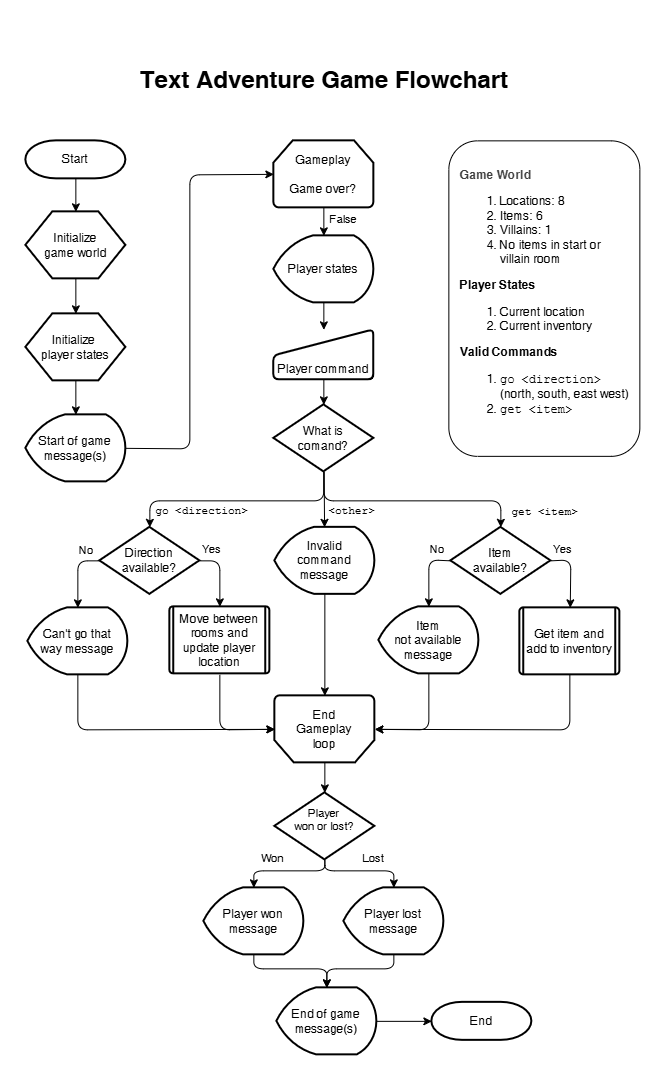

The diagram above was exported from draw.io. Its source (the exported page's mxGraphModel, read from the mxfile embedded in the PNG):
<mxGraphModel dx="927" dy="709" grid="1" gridSize="10" guides="1" tooltips="1" connect="1" arrows="1" fold="1" page="1" pageScale="1" pageWidth="850" pageHeight="1100" background="#ffffff" math="0" shadow="0">
  <root>
    <mxCell id="fGz-ZyFfAA8yaadvM5bY-0" />
    <mxCell id="fGz-ZyFfAA8yaadvM5bY-1" parent="fGz-ZyFfAA8yaadvM5bY-0" />
    <mxCell id="fGz-ZyFfAA8yaadvM5bY-2" edge="1" parent="fGz-ZyFfAA8yaadvM5bY-1" source="fGz-ZyFfAA8yaadvM5bY-3" style="edgeStyle=none;html=1;" target="fGz-ZyFfAA8yaadvM5bY-41" value="">
      <mxGeometry relative="1" as="geometry" />
    </mxCell>
    <mxCell id="fGz-ZyFfAA8yaadvM5bY-3" parent="fGz-ZyFfAA8yaadvM5bY-1" style="strokeWidth=2;shape=mxgraph.flowchart.terminator;aspect=fixed;fontSize=12;whiteSpace=wrap;spacing=2;labelBackgroundColor=none;labelBorderColor=none;fontColor=default;html=1;" value="Start" vertex="1">
      <mxGeometry height="38" width="100" x="126" y="119" as="geometry" />
    </mxCell>
    <mxCell id="fGz-ZyFfAA8yaadvM5bY-4" parent="fGz-ZyFfAA8yaadvM5bY-1" style="strokeWidth=2;shape=mxgraph.flowchart.display;aspect=fixed;fontSize=12;whiteSpace=wrap;spacing=2;labelBackgroundColor=none;labelBorderColor=none;fontColor=default;html=1;container=0;" value="Start of game message(s)" vertex="1">
      <mxGeometry height="67" width="100" x="126" y="393" as="geometry" />
    </mxCell>
    <mxCell id="fGz-ZyFfAA8yaadvM5bY-5" edge="1" parent="fGz-ZyFfAA8yaadvM5bY-1" source="fGz-ZyFfAA8yaadvM5bY-7" style="edgeStyle=none;html=1;" target="fGz-ZyFfAA8yaadvM5bY-10" value="">
      <mxGeometry relative="1" as="geometry" />
    </mxCell>
    <mxCell id="MoTldLCkdJO-OvEd1tda-2" connectable="0" parent="fGz-ZyFfAA8yaadvM5bY-5" style="edgeLabel;html=1;align=center;verticalAlign=middle;resizable=0;points=[];" value="False" vertex="1">
      <mxGeometry relative="1" x="-0.1102" y="1" as="geometry">
        <mxPoint x="18" y="-2" as="offset" />
      </mxGeometry>
    </mxCell>
    <mxCell id="fGz-ZyFfAA8yaadvM5bY-7" parent="fGz-ZyFfAA8yaadvM5bY-1" style="strokeWidth=2;html=1;shape=mxgraph.flowchart.loop_limit;whiteSpace=wrap;aspect=fixed;container=0;" value="Gameplay&lt;br&gt;&lt;br&gt;Game over?" vertex="1">
      <mxGeometry height="67" width="100" x="374" y="119" as="geometry" />
    </mxCell>
    <mxCell id="fGz-ZyFfAA8yaadvM5bY-8" parent="fGz-ZyFfAA8yaadvM5bY-1" style="strokeWidth=2;html=1;shape=mxgraph.flowchart.loop_limit;whiteSpace=wrap;aspect=fixed;container=0;flipV=1;" value="End &lt;br&gt;Gameplay&lt;br&gt;loop" vertex="1">
      <mxGeometry height="67" width="100" x="375" y="674" as="geometry" />
    </mxCell>
    <mxCell id="fGz-ZyFfAA8yaadvM5bY-9" edge="1" parent="fGz-ZyFfAA8yaadvM5bY-1" source="fGz-ZyFfAA8yaadvM5bY-10" style="edgeStyle=none;html=1;" target="fGz-ZyFfAA8yaadvM5bY-12" value="">
      <mxGeometry relative="1" as="geometry" />
    </mxCell>
    <mxCell id="fGz-ZyFfAA8yaadvM5bY-10" parent="fGz-ZyFfAA8yaadvM5bY-1" style="strokeWidth=2;shape=mxgraph.flowchart.display;aspect=fixed;fontSize=12;whiteSpace=wrap;spacing=2;labelBackgroundColor=none;labelBorderColor=none;fontColor=default;html=1;container=0;" value="Player states" vertex="1">
      <mxGeometry height="67" width="100" x="374" y="214" as="geometry" />
    </mxCell>
    <mxCell id="fGz-ZyFfAA8yaadvM5bY-11" edge="1" parent="fGz-ZyFfAA8yaadvM5bY-1" source="fGz-ZyFfAA8yaadvM5bY-12" style="edgeStyle=none;html=1;" target="fGz-ZyFfAA8yaadvM5bY-17" value="">
      <mxGeometry relative="1" as="geometry" />
    </mxCell>
    <mxCell id="fGz-ZyFfAA8yaadvM5bY-12" parent="fGz-ZyFfAA8yaadvM5bY-1" style="strokeWidth=2;shape=manualInput;rounded=1;size=26;arcSize=11;fontSize=12;whiteSpace=wrap;spacing=2;labelBackgroundColor=none;labelBorderColor=none;fontColor=default;html=1;aspect=fixed;container=0;" value="&lt;div&gt;&lt;br&gt;&lt;/div&gt;&lt;div&gt;&lt;br&gt;&lt;/div&gt;Player command" vertex="1">
      <mxGeometry height="50" width="100" x="374" y="308" as="geometry" />
    </mxCell>
    <mxCell id="tEt0pZ6U2-ICSdGiFQx_-7" edge="1" parent="fGz-ZyFfAA8yaadvM5bY-1" source="fGz-ZyFfAA8yaadvM5bY-17" style="edgeStyle=none;html=1;" target="fGz-ZyFfAA8yaadvM5bY-18" value="">
      <mxGeometry relative="1" as="geometry" />
    </mxCell>
    <mxCell id="tEt0pZ6U2-ICSdGiFQx_-20" connectable="0" parent="tEt0pZ6U2-ICSdGiFQx_-7" style="edgeLabel;html=1;align=center;verticalAlign=middle;resizable=0;points=[];fontFamily=Courier New;" value="&amp;lt;other&amp;gt;" vertex="1">
      <mxGeometry relative="1" x="0.265" y="-1" as="geometry">
        <mxPoint x="28" y="4" as="offset" />
      </mxGeometry>
    </mxCell>
    <mxCell id="fGz-ZyFfAA8yaadvM5bY-17" parent="fGz-ZyFfAA8yaadvM5bY-1" style="strokeWidth=2;shape=mxgraph.flowchart.decision;fontSize=12;aspect=fixed;whiteSpace=wrap;spacing=2;labelBackgroundColor=none;labelBorderColor=none;fontColor=default;html=1;container=0;" value="What is &lt;br&gt;comand?" vertex="1">
      <mxGeometry height="67" width="100" x="374" y="383" as="geometry" />
    </mxCell>
    <mxCell id="fGz-ZyFfAA8yaadvM5bY-18" parent="fGz-ZyFfAA8yaadvM5bY-1" style="strokeWidth=2;shape=mxgraph.flowchart.display;aspect=fixed;fontSize=12;whiteSpace=wrap;spacing=2;labelBackgroundColor=none;labelBorderColor=none;fontColor=default;html=1;container=0;" value="Invalid &lt;br&gt;command message" vertex="1">
      <mxGeometry height="67" width="100" x="375" y="505.5" as="geometry" />
    </mxCell>
    <mxCell id="fGz-ZyFfAA8yaadvM5bY-26" parent="fGz-ZyFfAA8yaadvM5bY-1" style="strokeWidth=2;shape=mxgraph.flowchart.terminator;aspect=fixed;fontSize=12;whiteSpace=wrap;spacing=2;labelBackgroundColor=none;labelBorderColor=none;fontColor=default;html=1;container=0;" value="End" vertex="1">
      <mxGeometry height="38" width="100" x="531.9999999999999" y="980.5" as="geometry" />
    </mxCell>
    <mxCell id="fGz-ZyFfAA8yaadvM5bY-27" parent="fGz-ZyFfAA8yaadvM5bY-1" style="strokeWidth=2;shape=mxgraph.flowchart.decision;fontSize=11;aspect=fixed;whiteSpace=wrap;spacing=2;labelBackgroundColor=none;labelBorderColor=none;fontColor=default;html=1;container=0;" value="Player &lt;br&gt;won or lost?&lt;div&gt;&lt;br&gt;&lt;/div&gt;" vertex="1">
      <mxGeometry height="67" width="100" x="374.9999999999999" y="771" as="geometry" />
    </mxCell>
    <mxCell id="fGz-ZyFfAA8yaadvM5bY-28" parent="fGz-ZyFfAA8yaadvM5bY-1" style="strokeWidth=2;shape=mxgraph.flowchart.display;aspect=fixed;fontSize=12;whiteSpace=wrap;spacing=2;labelBackgroundColor=none;labelBorderColor=none;fontColor=default;html=1;container=0;" value="Player won message" vertex="1">
      <mxGeometry height="67" width="100" x="304" y="866" as="geometry" />
    </mxCell>
    <mxCell id="fGz-ZyFfAA8yaadvM5bY-29" parent="fGz-ZyFfAA8yaadvM5bY-1" style="strokeWidth=2;shape=mxgraph.flowchart.display;aspect=fixed;fontSize=12;whiteSpace=wrap;spacing=2;labelBackgroundColor=none;labelBorderColor=none;fontColor=default;html=1;container=0;" value="Player lost message" vertex="1">
      <mxGeometry height="67" width="100" x="444" y="866" as="geometry" />
    </mxCell>
    <mxCell id="tEt0pZ6U2-ICSdGiFQx_-16" edge="1" parent="fGz-ZyFfAA8yaadvM5bY-1" source="fGz-ZyFfAA8yaadvM5bY-31" style="edgeStyle=none;html=1;" target="fGz-ZyFfAA8yaadvM5bY-26" value="">
      <mxGeometry relative="1" as="geometry" />
    </mxCell>
    <mxCell id="fGz-ZyFfAA8yaadvM5bY-31" parent="fGz-ZyFfAA8yaadvM5bY-1" style="strokeWidth=2;shape=mxgraph.flowchart.display;aspect=fixed;fontSize=12;whiteSpace=wrap;spacing=2;labelBackgroundColor=none;labelBorderColor=none;fontColor=default;html=1;container=0;" value="End of game message(s)" vertex="1">
      <mxGeometry height="67" width="100" x="376.9999999999999" y="966" as="geometry" />
    </mxCell>
    <mxCell id="fGz-ZyFfAA8yaadvM5bY-32" edge="1" parent="fGz-ZyFfAA8yaadvM5bY-1" source="fGz-ZyFfAA8yaadvM5bY-27" style="edgeStyle=none;html=1;exitX=0.5;exitY=1;exitDx=0;exitDy=0;exitPerimeter=0;entryX=0.5;entryY=0;entryDx=0;entryDy=0;entryPerimeter=0;" target="fGz-ZyFfAA8yaadvM5bY-28">
      <mxGeometry relative="1" as="geometry">
        <Array as="points">
          <mxPoint x="425" y="849" />
          <mxPoint x="354" y="849" />
        </Array>
      </mxGeometry>
    </mxCell>
    <mxCell id="fGz-ZyFfAA8yaadvM5bY-33" connectable="0" parent="fGz-ZyFfAA8yaadvM5bY-32" style="edgeLabel;html=1;align=center;verticalAlign=middle;resizable=0;points=[];" value="Won" vertex="1">
      <mxGeometry relative="1" x="0.6853" y="5" as="geometry">
        <mxPoint x="13" y="-14" as="offset" />
      </mxGeometry>
    </mxCell>
    <mxCell id="fGz-ZyFfAA8yaadvM5bY-34" edge="1" parent="fGz-ZyFfAA8yaadvM5bY-1" source="fGz-ZyFfAA8yaadvM5bY-27" style="edgeStyle=none;html=1;exitX=0.5;exitY=1;exitDx=0;exitDy=0;exitPerimeter=0;entryX=0.5;entryY=0;entryDx=0;entryDy=0;entryPerimeter=0;" target="fGz-ZyFfAA8yaadvM5bY-29">
      <mxGeometry relative="1" as="geometry">
        <Array as="points">
          <mxPoint x="425" y="849" />
          <mxPoint x="494" y="849" />
        </Array>
      </mxGeometry>
    </mxCell>
    <mxCell id="fGz-ZyFfAA8yaadvM5bY-35" connectable="0" parent="fGz-ZyFfAA8yaadvM5bY-34" style="edgeLabel;html=1;align=center;verticalAlign=middle;resizable=0;points=[];" value="Lost" vertex="1">
      <mxGeometry relative="1" x="0.6314" y="2" as="geometry">
        <mxPoint x="-20" y="-11" as="offset" />
      </mxGeometry>
    </mxCell>
    <mxCell id="fGz-ZyFfAA8yaadvM5bY-40" edge="1" parent="fGz-ZyFfAA8yaadvM5bY-1" source="fGz-ZyFfAA8yaadvM5bY-41" style="edgeStyle=none;html=1;" target="fGz-ZyFfAA8yaadvM5bY-43" value="">
      <mxGeometry relative="1" as="geometry" />
    </mxCell>
    <mxCell id="fGz-ZyFfAA8yaadvM5bY-41" parent="fGz-ZyFfAA8yaadvM5bY-1" style="verticalLabelPosition=middle;verticalAlign=middle;shape=hexagon;perimeter=hexagonPerimeter2;arcSize=6;size=0.27;fontSize=12;strokeWidth=2;aspect=fixed;labelPosition=center;align=center;spacing=2;whiteSpace=wrap;labelBackgroundColor=none;labelBorderColor=none;fontColor=default;html=1;container=0;" value="Initialize&lt;br&gt;game world" vertex="1">
      <mxGeometry height="67" width="100" x="126" y="190" as="geometry" />
    </mxCell>
    <mxCell id="fGz-ZyFfAA8yaadvM5bY-42" edge="1" parent="fGz-ZyFfAA8yaadvM5bY-1" source="fGz-ZyFfAA8yaadvM5bY-43" style="edgeStyle=none;html=1;" target="fGz-ZyFfAA8yaadvM5bY-4" value="">
      <mxGeometry relative="1" as="geometry" />
    </mxCell>
    <mxCell id="fGz-ZyFfAA8yaadvM5bY-43" parent="fGz-ZyFfAA8yaadvM5bY-1" style="verticalLabelPosition=middle;verticalAlign=middle;shape=hexagon;perimeter=hexagonPerimeter2;arcSize=6;size=0.27;fontSize=12;strokeWidth=2;aspect=fixed;labelPosition=center;align=center;spacing=2;whiteSpace=wrap;labelBackgroundColor=none;labelBorderColor=none;fontColor=default;html=1;container=0;" value="Initialize&amp;nbsp;&lt;br&gt;player states" vertex="1">
      <mxGeometry height="67" width="100" x="126" y="292" as="geometry" />
    </mxCell>
    <mxCell id="fGz-ZyFfAA8yaadvM5bY-44" parent="fGz-ZyFfAA8yaadvM5bY-1" style="text;html=1;align=center;verticalAlign=middle;whiteSpace=wrap;rounded=0;fontSize=24;autosize=1;" value="&lt;h4&gt;Text Adventure Game Flowchart&lt;/h4&gt;" vertex="1">
      <mxGeometry height="110" width="390" x="230" y="3" as="geometry" />
    </mxCell>
    <mxCell id="fGz-ZyFfAA8yaadvM5bY-45" parent="fGz-ZyFfAA8yaadvM5bY-1" style="text;strokeColor=default;align=left;fillColor=none;html=1;verticalAlign=middle;whiteSpace=wrap;rounded=1;spacing=12;strokeWidth=1;fontSize=12;perimeterSpacing=0;spacingTop=0;" value="&lt;div&gt;&lt;b style=&quot;color: rgb(63, 63, 63); background-color: transparent;&quot;&gt;Game World&lt;/b&gt;&lt;/div&gt;&lt;div&gt;&lt;ol&gt;&lt;li&gt;Locations: 8&lt;/li&gt;&lt;li&gt;Items: 6&lt;/li&gt;&lt;li&gt;Villains: 1&lt;/li&gt;&lt;li&gt;No items in start or villain room&lt;/li&gt;&lt;/ol&gt;&lt;/div&gt;&lt;div&gt;&lt;b&gt;Player States&lt;/b&gt;&lt;/div&gt;&lt;div&gt;&lt;ol&gt;&lt;li&gt;Current location&lt;/li&gt;&lt;li&gt;Current inventory&lt;/li&gt;&lt;/ol&gt;&lt;/div&gt;&lt;div&gt;&lt;b&gt;Valid Commands&lt;/b&gt;&lt;/div&gt;&lt;div&gt;&lt;ol&gt;&lt;li&gt;&lt;font face=&quot;Courier New&quot;&gt;go &amp;lt;direction&amp;gt; &lt;/font&gt;&lt;font face=&quot;Helvetica&quot;&gt;(north, south, east west)&lt;/font&gt;&lt;/li&gt;&lt;li&gt;&lt;font face=&quot;Courier New&quot;&gt;get &amp;lt;item&amp;gt;&lt;/font&gt;&lt;/li&gt;&lt;/ol&gt;&lt;/div&gt;" vertex="1">
      <mxGeometry height="315.5" width="191" x="549" y="119" as="geometry" />
    </mxCell>
    <mxCell id="WBrXTBnbQ-7zc_eUSBbD-1" edge="1" parent="fGz-ZyFfAA8yaadvM5bY-1" source="E5WHhgLL0A1VeLfs1c_E-0" style="edgeStyle=none;html=1;exitX=1;exitY=0.5;exitDx=0;exitDy=0;exitPerimeter=0;entryX=0.5;entryY=0;entryDx=0;entryDy=0;" target="0">
      <mxGeometry relative="1" as="geometry">
        <Array as="points">
          <mxPoint x="320" y="539" />
        </Array>
        <mxPoint x="320" y="586" as="targetPoint" />
      </mxGeometry>
    </mxCell>
    <mxCell id="WBrXTBnbQ-7zc_eUSBbD-3" connectable="0" parent="WBrXTBnbQ-7zc_eUSBbD-1" style="edgeLabel;html=1;align=center;verticalAlign=middle;resizable=0;points=[];" value="Yes" vertex="1">
      <mxGeometry relative="1" x="-0.1722" y="1" as="geometry">
        <mxPoint x="-10" y="-19" as="offset" />
      </mxGeometry>
    </mxCell>
    <mxCell id="E5WHhgLL0A1VeLfs1c_E-0" parent="fGz-ZyFfAA8yaadvM5bY-1" style="strokeWidth=2;shape=mxgraph.flowchart.decision;fontSize=12;aspect=fixed;whiteSpace=wrap;spacing=2;labelBackgroundColor=none;labelBorderColor=none;fontColor=default;html=1;container=0;" value="Direction available?" vertex="1">
      <mxGeometry height="67" width="100" x="200" y="505.5" as="geometry" />
    </mxCell>
    <mxCell id="WBrXTBnbQ-7zc_eUSBbD-0" parent="fGz-ZyFfAA8yaadvM5bY-1" style="strokeWidth=2;shape=mxgraph.flowchart.display;aspect=fixed;fontSize=12;whiteSpace=wrap;spacing=2;labelBackgroundColor=none;labelBorderColor=none;fontColor=default;html=1;container=0;" value="Can't go that &lt;br&gt;way message" vertex="1">
      <mxGeometry height="67" width="100" x="127.99999999999989" y="586" as="geometry" />
    </mxCell>
    <mxCell id="WBrXTBnbQ-7zc_eUSBbD-2" edge="1" parent="fGz-ZyFfAA8yaadvM5bY-1" source="E5WHhgLL0A1VeLfs1c_E-0" style="edgeStyle=none;html=1;exitX=0;exitY=0.5;exitDx=0;exitDy=0;exitPerimeter=0;entryX=0.5;entryY=0;entryDx=0;entryDy=0;entryPerimeter=0;" target="WBrXTBnbQ-7zc_eUSBbD-0">
      <mxGeometry relative="1" as="geometry">
        <Array as="points">
          <mxPoint x="178" y="539" />
        </Array>
      </mxGeometry>
    </mxCell>
    <mxCell id="WBrXTBnbQ-7zc_eUSBbD-4" connectable="0" parent="WBrXTBnbQ-7zc_eUSBbD-2" style="edgeLabel;html=1;align=center;verticalAlign=middle;resizable=0;points=[];" value="No" vertex="1">
      <mxGeometry relative="1" x="-0.1436" y="2" as="geometry">
        <mxPoint x="6" y="-18" as="offset" />
      </mxGeometry>
    </mxCell>
    <mxCell id="tEt0pZ6U2-ICSdGiFQx_-0" edge="1" parent="fGz-ZyFfAA8yaadvM5bY-1" source="tEt0pZ6U2-ICSdGiFQx_-2" style="edgeStyle=none;html=1;exitX=1;exitY=0.5;exitDx=0;exitDy=0;exitPerimeter=0;" target="1">
      <mxGeometry relative="1" as="geometry">
        <Array as="points">
          <mxPoint x="671" y="538" />
        </Array>
        <mxPoint x="671" y="585" as="targetPoint" />
      </mxGeometry>
    </mxCell>
    <mxCell id="tEt0pZ6U2-ICSdGiFQx_-1" connectable="0" parent="tEt0pZ6U2-ICSdGiFQx_-0" style="edgeLabel;html=1;align=center;verticalAlign=middle;resizable=0;points=[];" value="Yes" vertex="1">
      <mxGeometry relative="1" x="-0.1722" y="1" as="geometry">
        <mxPoint x="-10" y="-19" as="offset" />
      </mxGeometry>
    </mxCell>
    <mxCell id="tEt0pZ6U2-ICSdGiFQx_-2" parent="fGz-ZyFfAA8yaadvM5bY-1" style="strokeWidth=2;shape=mxgraph.flowchart.decision;fontSize=12;aspect=fixed;whiteSpace=wrap;spacing=2;labelBackgroundColor=none;labelBorderColor=none;fontColor=default;html=1;container=0;" value="Item&lt;br&gt;available?" vertex="1">
      <mxGeometry height="67" width="100" x="551" y="505.5" as="geometry" />
    </mxCell>
    <mxCell id="tEt0pZ6U2-ICSdGiFQx_-4" parent="fGz-ZyFfAA8yaadvM5bY-1" style="strokeWidth=2;shape=mxgraph.flowchart.display;aspect=fixed;fontSize=12;whiteSpace=wrap;spacing=2;labelBackgroundColor=none;labelBorderColor=none;fontColor=default;html=1;container=0;" value="Item&lt;br&gt;not available message" vertex="1">
      <mxGeometry height="67" width="100" x="478.9999999999999" y="585" as="geometry" />
    </mxCell>
    <mxCell id="tEt0pZ6U2-ICSdGiFQx_-5" edge="1" parent="fGz-ZyFfAA8yaadvM5bY-1" source="tEt0pZ6U2-ICSdGiFQx_-2" style="edgeStyle=none;html=1;exitX=0;exitY=0.5;exitDx=0;exitDy=0;exitPerimeter=0;entryX=0.5;entryY=0;entryDx=0;entryDy=0;entryPerimeter=0;" target="tEt0pZ6U2-ICSdGiFQx_-4">
      <mxGeometry relative="1" as="geometry">
        <Array as="points">
          <mxPoint x="529" y="538" />
        </Array>
      </mxGeometry>
    </mxCell>
    <mxCell id="tEt0pZ6U2-ICSdGiFQx_-6" connectable="0" parent="tEt0pZ6U2-ICSdGiFQx_-5" style="edgeLabel;html=1;align=center;verticalAlign=middle;resizable=0;points=[];" value="No" vertex="1">
      <mxGeometry relative="1" x="-0.1436" y="2" as="geometry">
        <mxPoint x="6" y="-18" as="offset" />
      </mxGeometry>
    </mxCell>
    <mxCell id="tEt0pZ6U2-ICSdGiFQx_-9" edge="1" parent="fGz-ZyFfAA8yaadvM5bY-1" source="fGz-ZyFfAA8yaadvM5bY-17" style="edgeStyle=none;html=1;exitX=0.5;exitY=1;exitDx=0;exitDy=0;exitPerimeter=0;entryX=0.5;entryY=0;entryDx=0;entryDy=0;entryPerimeter=0;" target="E5WHhgLL0A1VeLfs1c_E-0">
      <mxGeometry relative="1" as="geometry">
        <Array as="points">
          <mxPoint x="424" y="479" />
          <mxPoint x="250" y="479" />
        </Array>
      </mxGeometry>
    </mxCell>
    <mxCell id="tEt0pZ6U2-ICSdGiFQx_-19" connectable="0" parent="tEt0pZ6U2-ICSdGiFQx_-9" style="edgeLabel;html=1;align=center;verticalAlign=middle;resizable=0;points=[];fontFamily=Courier New;" value="go &amp;lt;direction&amp;gt;" vertex="1">
      <mxGeometry relative="1" x="0.8281" y="2" as="geometry">
        <mxPoint x="49" y="4" as="offset" />
      </mxGeometry>
    </mxCell>
    <mxCell id="tEt0pZ6U2-ICSdGiFQx_-10" edge="1" parent="fGz-ZyFfAA8yaadvM5bY-1" source="fGz-ZyFfAA8yaadvM5bY-17" style="edgeStyle=none;html=1;exitX=0.5;exitY=1;exitDx=0;exitDy=0;exitPerimeter=0;entryX=0.5;entryY=0;entryDx=0;entryDy=0;entryPerimeter=0;" target="tEt0pZ6U2-ICSdGiFQx_-2">
      <mxGeometry relative="1" as="geometry">
        <Array as="points">
          <mxPoint x="424" y="479" />
          <mxPoint x="601" y="479" />
        </Array>
      </mxGeometry>
    </mxCell>
    <mxCell id="tEt0pZ6U2-ICSdGiFQx_-21" connectable="0" parent="tEt0pZ6U2-ICSdGiFQx_-10" style="edgeLabel;html=1;align=center;verticalAlign=middle;resizable=0;points=[];fontFamily=Courier New;" value="get &amp;lt;item&amp;gt;" vertex="1">
      <mxGeometry relative="1" x="0.8705" y="1" as="geometry">
        <mxPoint x="42" y="-1" as="offset" />
      </mxGeometry>
    </mxCell>
    <mxCell id="tEt0pZ6U2-ICSdGiFQx_-11" edge="1" parent="fGz-ZyFfAA8yaadvM5bY-1" source="fGz-ZyFfAA8yaadvM5bY-18" style="edgeStyle=none;html=1;exitX=0.5;exitY=1;exitDx=0;exitDy=0;exitPerimeter=0;entryX=0.5;entryY=1;entryDx=0;entryDy=0;entryPerimeter=0;" target="fGz-ZyFfAA8yaadvM5bY-8">
      <mxGeometry relative="1" as="geometry" />
    </mxCell>
    <mxCell id="tEt0pZ6U2-ICSdGiFQx_-12" edge="1" parent="fGz-ZyFfAA8yaadvM5bY-1" source="WBrXTBnbQ-7zc_eUSBbD-0" style="edgeStyle=none;html=1;exitX=0.5;exitY=1;exitDx=0;exitDy=0;exitPerimeter=0;entryX=0;entryY=0.5;entryDx=0;entryDy=0;entryPerimeter=0;" target="fGz-ZyFfAA8yaadvM5bY-8">
      <mxGeometry relative="1" as="geometry">
        <Array as="points">
          <mxPoint x="178" y="708" />
        </Array>
      </mxGeometry>
    </mxCell>
    <mxCell id="tEt0pZ6U2-ICSdGiFQx_-13" edge="1" parent="fGz-ZyFfAA8yaadvM5bY-1" style="edgeStyle=none;html=1;entryX=0;entryY=0.5;entryDx=0;entryDy=0;entryPerimeter=0;" target="fGz-ZyFfAA8yaadvM5bY-8">
      <mxGeometry relative="1" as="geometry">
        <Array as="points">
          <mxPoint x="320" y="708" />
        </Array>
        <mxPoint x="320" y="653" as="sourcePoint" />
      </mxGeometry>
    </mxCell>
    <mxCell id="tEt0pZ6U2-ICSdGiFQx_-14" edge="1" parent="fGz-ZyFfAA8yaadvM5bY-1" source="tEt0pZ6U2-ICSdGiFQx_-4" style="edgeStyle=none;html=1;exitX=0.5;exitY=1;exitDx=0;exitDy=0;exitPerimeter=0;entryX=1;entryY=0.5;entryDx=0;entryDy=0;entryPerimeter=0;" target="fGz-ZyFfAA8yaadvM5bY-8">
      <mxGeometry relative="1" as="geometry">
        <Array as="points">
          <mxPoint x="529" y="708" />
        </Array>
      </mxGeometry>
    </mxCell>
    <mxCell id="tEt0pZ6U2-ICSdGiFQx_-15" edge="1" parent="fGz-ZyFfAA8yaadvM5bY-1" source="1" style="edgeStyle=none;html=1;exitX=0.5;exitY=1;exitDx=0;exitDy=0;entryX=1;entryY=0.5;entryDx=0;entryDy=0;entryPerimeter=0;" target="fGz-ZyFfAA8yaadvM5bY-8">
      <mxGeometry relative="1" as="geometry">
        <Array as="points">
          <mxPoint x="670" y="708" />
        </Array>
        <mxPoint x="671" y="652" as="sourcePoint" />
      </mxGeometry>
    </mxCell>
    <mxCell id="tEt0pZ6U2-ICSdGiFQx_-17" edge="1" parent="fGz-ZyFfAA8yaadvM5bY-1" source="fGz-ZyFfAA8yaadvM5bY-8" style="edgeStyle=none;html=1;exitX=0.5;exitY=0;exitDx=0;exitDy=0;exitPerimeter=0;entryX=0.5;entryY=0;entryDx=0;entryDy=0;entryPerimeter=0;" target="fGz-ZyFfAA8yaadvM5bY-27">
      <mxGeometry relative="1" as="geometry" />
    </mxCell>
    <mxCell id="tEt0pZ6U2-ICSdGiFQx_-18" edge="1" parent="fGz-ZyFfAA8yaadvM5bY-1" source="fGz-ZyFfAA8yaadvM5bY-4" style="edgeStyle=none;html=1;exitX=1;exitY=0.5;exitDx=0;exitDy=0;exitPerimeter=0;entryX=0;entryY=0.5;entryDx=0;entryDy=0;entryPerimeter=0;" target="fGz-ZyFfAA8yaadvM5bY-7">
      <mxGeometry relative="1" as="geometry">
        <Array as="points">
          <mxPoint x="290" y="427" />
          <mxPoint x="290" y="153" />
        </Array>
      </mxGeometry>
    </mxCell>
    <mxCell id="PJetjvJarXFPwluNv6wY-0" edge="1" parent="fGz-ZyFfAA8yaadvM5bY-1" source="fGz-ZyFfAA8yaadvM5bY-28" style="edgeStyle=none;html=1;exitX=0.5;exitY=1;exitDx=0;exitDy=0;exitPerimeter=0;entryX=0.5;entryY=0;entryDx=0;entryDy=0;entryPerimeter=0;" target="fGz-ZyFfAA8yaadvM5bY-31">
      <mxGeometry relative="1" as="geometry">
        <Array as="points">
          <mxPoint x="354" y="947" />
          <mxPoint x="427" y="947" />
        </Array>
      </mxGeometry>
    </mxCell>
    <mxCell id="PJetjvJarXFPwluNv6wY-1" edge="1" parent="fGz-ZyFfAA8yaadvM5bY-1" source="fGz-ZyFfAA8yaadvM5bY-29" style="edgeStyle=none;html=1;exitX=0.5;exitY=1;exitDx=0;exitDy=0;exitPerimeter=0;entryX=0.5;entryY=0;entryDx=0;entryDy=0;entryPerimeter=0;" target="fGz-ZyFfAA8yaadvM5bY-31">
      <mxGeometry relative="1" as="geometry">
        <Array as="points">
          <mxPoint x="494" y="947" />
          <mxPoint x="427" y="947" />
        </Array>
      </mxGeometry>
    </mxCell>
    <mxCell id="0" parent="fGz-ZyFfAA8yaadvM5bY-1" style="verticalLabelPosition=middle;verticalAlign=middle;shape=process;rounded=1;size=0;arcSize=6;aspect=fixed;labelPosition=center;align=center;fontSize=12;strokeWidth=2;whiteSpace=wrap;spacing=2;labelBackgroundColor=none;labelBorderColor=none;fontColor=default;html=1;container=0;" value="Move between rooms and update player location" vertex="1">
      <mxGeometry height="67" width="100" x="269.9999999999999" y="585" as="geometry" />
    </mxCell>
    <mxCell id="1" parent="fGz-ZyFfAA8yaadvM5bY-1" style="verticalLabelPosition=middle;verticalAlign=middle;shape=process;rounded=1;size=0;arcSize=6;aspect=fixed;labelPosition=center;align=center;fontSize=12;strokeWidth=2;whiteSpace=wrap;spacing=2;labelBackgroundColor=none;labelBorderColor=none;fontColor=default;html=1;container=0;" value="Get item and add to inventory" vertex="1">
      <mxGeometry height="67" width="100" x="619.9999999999999" y="586" as="geometry" />
    </mxCell>
  </root>
</mxGraphModel>